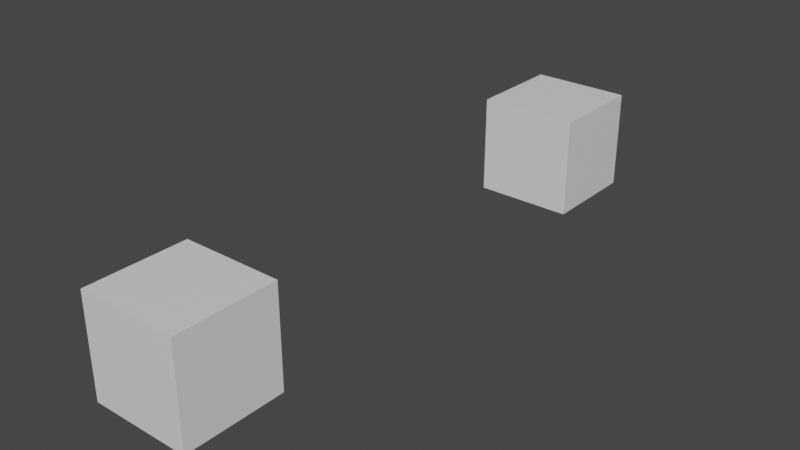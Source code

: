 # Source: fibonacci_sequence.blend  (saved by Blender 5.2.7; exported with 4.5.12 LTS)
import bpy
from mathutils import Matrix  # noqa: F401  (used for matrix-valued properties, if any)

bpy.ops.wm.read_factory_settings(use_empty=True)
scene = bpy.context.scene
scene.name = 'Scene'

# ---- materials (node trees are filled in below, after node groups)
mat_material = bpy.data.materials.new('Material')
mat_material.alpha_threshold = 0.0
mat_material.use_backface_culling_lightprobe_volume = False
mat_material.use_transparent_shadow = False
mat_material.roughness = 0.5
mat_material.line_color = (0.0, 0.0, 0.0, 1.0)

# ---- node groups
ng_fibonacci = bpy.data.node_groups.new('Fibonacci', 'GeometryNodeTree')
_s = ng_fibonacci.interface.new_socket(name='Nth Value', in_out='OUTPUT', socket_type='NodeSocketInt')
_s = ng_fibonacci.interface.new_socket(name='N', in_out='INPUT', socket_type='NodeSocketInt')
_s.default_value = 1
_s.min_value = 0
_N = ng_fibonacci.nodes; _L = ng_fibonacci.links
n0 = _N.new('NodeGroupInput'); n0.name = 'Group Input'; n0.location = (-459, -9)
n1 = _N.new('ShaderNodeMath'); n1.name = 'Math'; n1.location = (-48, -15)
n2 = _N.new('NodeGroupOutput'); n2.name = 'Group Output'; n2.location = (455, 38)
n3 = _N.new('GeometryNodeRepeatOutput'); n3.name = 'Repeat Output'; n3.location = (190, 164)
n3.repeat_items.clear()
_it = n3.repeat_items.new('INT', 'A')
_it = n3.repeat_items.new('INT', 'B')
n4 = _N.new('GeometryNodeRepeatInput'); n4.name = 'Repeat Input'; n4.location = (-265, 69)
n4.inputs[1].default_value = 0
n4.inputs[2].default_value = 1
n4.pair_with_output(n3)
_L.new(n3.outputs[0], n2.inputs[0])
_L.new(n1.outputs[0], n3.inputs[1])
_L.new(n4.outputs[2], n3.inputs[0])
_L.new(n4.outputs[1], n1.inputs[0])
_L.new(n4.outputs[2], n1.inputs[1])
_L.new(n0.outputs[0], n4.inputs[0])
n2.is_active_output = True
ng_geometry_nodes = bpy.data.node_groups.new('Geometry Nodes', 'GeometryNodeTree')
_s = ng_geometry_nodes.interface.new_socket(name='Geometry', in_out='OUTPUT', socket_type='NodeSocketGeometry')
_s = ng_geometry_nodes.interface.new_socket(name='Geometry', in_out='INPUT', socket_type='NodeSocketGeometry')
ng_geometry_nodes.is_modifier = True
_N = ng_geometry_nodes.nodes; _L = ng_geometry_nodes.links
n0 = _N.new('FunctionNodeValueToString'); n0.name = 'Value to String'; n0.location = (27, 32)
n1 = _N.new('FunctionNodeInputString'); n1.name = 'String'; n1.location = (26, 124)
n1.string = 'n'
n1.outputs[0].default_value = ''
n2 = _N.new('GeometryNodeStringJoin'); n2.name = 'Join Strings'; n2.location = (228, 105)
n2.inputs[0].default_value = '_'
n3 = _N.new('NodeGroupOutput'); n3.name = 'Group Output'; n3.location = (1066, 246)
n4 = _N.new('NodeGroupInput'); n4.name = 'Group Input'; n4.location = (-488, 103)
n5 = _N.new('GeometryNodeRepeatOutput'); n5.name = 'Repeat Output'; n5.location = (820, 242)
n5.repeat_items.clear()
_it = n5.repeat_items.new('GEOMETRY', 'Geometry')
_it = n5.repeat_items.new('INT', 'N')
n6 = _N.new('GeometryNodeGroup'); n6.name = 'Group'; n6.location = (31, -80)
n6.node_tree = ng_fibonacci
n7 = _N.new('GeometryNodeStoreNamedAttribute'); n7.name = 'Store Named Attribute'; n7.location = (452, 247)
n7.data_type = 'INT'
n8 = _N.new('ShaderNodeMath'); n8.name = 'Math'; n8.location = (636, 121)
n8.inputs[1].default_value = 1.0
n9 = _N.new('GeometryNodeRepeatInput'); n9.name = 'Repeat Input'; n9.location = (-185, 234)
n9.inputs[0].default_value = 10
n9.inputs[2].default_value = 0
n9.pair_with_output(n5)
_L.new(n6.outputs[0], n7.inputs[3])
_L.new(n0.outputs[0], n2.inputs[1])
_L.new(n1.outputs[0], n2.inputs[1])
_L.new(n2.outputs[0], n7.inputs[2])
_L.new(n4.outputs[0], n9.inputs[1])
_L.new(n9.outputs[2], n6.inputs[0])
_L.new(n7.outputs[0], n5.inputs[0])
_L.new(n8.outputs[0], n5.inputs[1])
_L.new(n5.outputs[0], n3.inputs[0])
_L.new(n9.outputs[2], n8.inputs[0])
_L.new(n9.outputs[1], n7.inputs[0])
_L.new(n9.outputs[2], n0.inputs[0])
n3.is_active_output = True

# ---- material node trees
mat_material.use_nodes = True; mat_material.node_tree.nodes.clear()
_N = mat_material.node_tree.nodes; _L = mat_material.node_tree.links
n0 = _N.new('ShaderNodeOutputMaterial'); n0.name = 'Material Output'; n0.location = (300, 300)
n1 = _N.new('ShaderNodeBsdfPrincipled'); n1.name = 'Principled BSDF'; n1.location = (10, 300)
n1.distribution = 'GGX'
n1.subsurface_method = 'RANDOM_WALK_SKIN'
n1.inputs[3].default_value = 1.45
n1.inputs[27].default_value = (0.0, 0.0, 0.0, 1.0)
n1.inputs[28].default_value = 1.0
_L.new(n1.outputs[0], n0.inputs[0])
n0.is_active_output = True

# ---- world
world_world = bpy.data.worlds.new('World'); scene.world = world_world
world_world.use_nodes = True; world_world.node_tree.nodes.clear()
_N = world_world.node_tree.nodes; _L = world_world.node_tree.links
n0 = _N.new('ShaderNodeOutputWorld'); n0.name = 'World Output'; n0.location = (300, 300)
n1 = _N.new('ShaderNodeBackground'); n1.name = 'Background'; n1.location = (10, 300)
n1.inputs[0].default_value = (0.05088, 0.05088, 0.05088, 1.0)
_L.new(n1.outputs[0], n0.inputs[0])
n0.is_active_output = True
world_world.color = (0.05088, 0.05088, 0.05088)
world_world.use_sun_shadow = False
world_world.sun_shadow_jitter_overblur = 0.0

# ---- meshes
me_cube = bpy.data.meshes.new('Cube')
me_cube.from_pydata([(1.0, 1.0, 1.0), (1.0, 1.0, -1.0), (1.0, -1.0, 1.0), (1.0, -1.0, -1.0), (-1.0, 1.0, 1.0), (-1.0, 1.0, -1.0), (-1.0, -1.0, 1.0), (-1.0, -1.0, -1.0)], [], [(0, 4, 6, 2), (3, 2, 6, 7), (7, 6, 4, 5), (5, 1, 3, 7), (1, 0, 2, 3), (5, 4, 0, 1)])
_uv = me_cube.uv_layers.new(name='UVMap')
_uv.uv.foreach_set('vector', [0.625, 0.5, 0.875, 0.5, 0.875, 0.75, 0.625, 0.75, 0.375, 0.75, 0.625, 0.75, 0.625, 1.0, 0.375, 1.0, 0.375, 0.0, 0.625, 0.0, 0.625, 0.25, 0.375, 0.25, 0.125, 0.5, 0.375, 0.5, 0.375, 0.75, 0.125, 0.75, 0.375, 0.5, 0.625, 0.5, 0.625, 0.75, 0.375, 0.75, 0.375, 0.25, 0.625, 0.25, 0.625, 0.5, 0.375, 0.5])
me_cube.materials.append(mat_material)
me_cube.use_mirror_vertex_groups = False
me_cube.update()
me_cube_002 = bpy.data.meshes.new('Cube.002')
me_cube_002.from_pydata([(1.0, 1.0, 1.0), (1.0, 1.0, -1.0), (1.0, -1.0, 1.0), (1.0, -1.0, -1.0), (-1.0, 1.0, 1.0), (-1.0, 1.0, -1.0), (-1.0, -1.0, 1.0), (-1.0, -1.0, -1.0)], [], [(0, 4, 6, 2), (3, 2, 6, 7), (7, 6, 4, 5), (5, 1, 3, 7), (1, 0, 2, 3), (5, 4, 0, 1)])
_uv = me_cube_002.uv_layers.new(name='UVMap')
_uv.uv.foreach_set('vector', [0.625, 0.5, 0.875, 0.5, 0.875, 0.75, 0.625, 0.75, 0.375, 0.75, 0.625, 0.75, 0.625, 1.0, 0.375, 1.0, 0.375, 0.0, 0.625, 0.0, 0.625, 0.25, 0.375, 0.25, 0.125, 0.5, 0.375, 0.5, 0.375, 0.75, 0.125, 0.75, 0.375, 0.5, 0.625, 0.5, 0.625, 0.75, 0.375, 0.75, 0.375, 0.25, 0.625, 0.25, 0.625, 0.5, 0.375, 0.5])
me_cube_002.materials.append(mat_material)
me_cube_002.use_mirror_vertex_groups = False
me_cube_002.update()

# ---- objects
ob_test_object = bpy.data.objects.new('test_object', me_cube)
ob_expected_object = bpy.data.objects.new('expected_object', me_cube_002)

# ---- transforms, parenting, visibility, modifiers, constraints
ob_test_object.location = (0.0, 0.0, 0.0)
ob_test_object.lock_rotations_4d = False
ob_test_object.empty_display_type = 'ARROWS'
ob_test_object.lineart.crease_threshold = 0.0
_m = ob_test_object.modifiers.new('GeometryNodes', 'NODES')
_m.node_group = ng_geometry_nodes
ob_expected_object.location = (0.0, 10.0, 0.0)
ob_expected_object.lock_rotations_4d = False
ob_expected_object.empty_display_type = 'ARROWS'
ob_expected_object.lineart.crease_threshold = 0.0

# ---- collection membership
scene.collection.objects.link(ob_test_object)
scene.collection.objects.link(ob_expected_object)

# ---- scene / render settings (as saved in the file)
scene.frame_start = 1; scene.frame_end = 250; scene.frame_set(1)
scene.render.engine = 'BLENDER_EEVEE_NEXT'
scene.render.bake_bias = 0.0
scene.render.bake_samples = 0
scene.cycles.sampling_pattern = 'TABULATED_SOBOL'
scene.view_settings.view_transform = 'Filmic'
bpy.context.view_layer.update()

# ---- added for rendering (the .blend has no active camera and no usable light): camera, sun
cam_auto = bpy.data.cameras.new('AutoCamera')
cam_auto.lens = 50.0
cam_auto.sensor_width = 36.0
cam_auto.clip_end = 1000.0
ob_auto_camera = bpy.data.objects.new('AutoCamera', cam_auto)
scene.collection.objects.link(ob_auto_camera)
ob_auto_camera.location = (11.4069, -8.68832, 9.12555)
ob_auto_camera.rotation_euler = (1.09748, -7.21219e-08, 0.694738)
scene.camera = ob_auto_camera
light_auto_sun = bpy.data.lights.new('AutoSun', 'SUN')
light_auto_sun.energy = 3.0
light_auto_sun.angle = 0.0523599
ob_auto_sun = bpy.data.objects.new('AutoSun', light_auto_sun)
scene.collection.objects.link(ob_auto_sun)
ob_auto_sun.rotation_euler = (0.872665, 0.174533, 0.523599)
bpy.context.view_layer.update()
